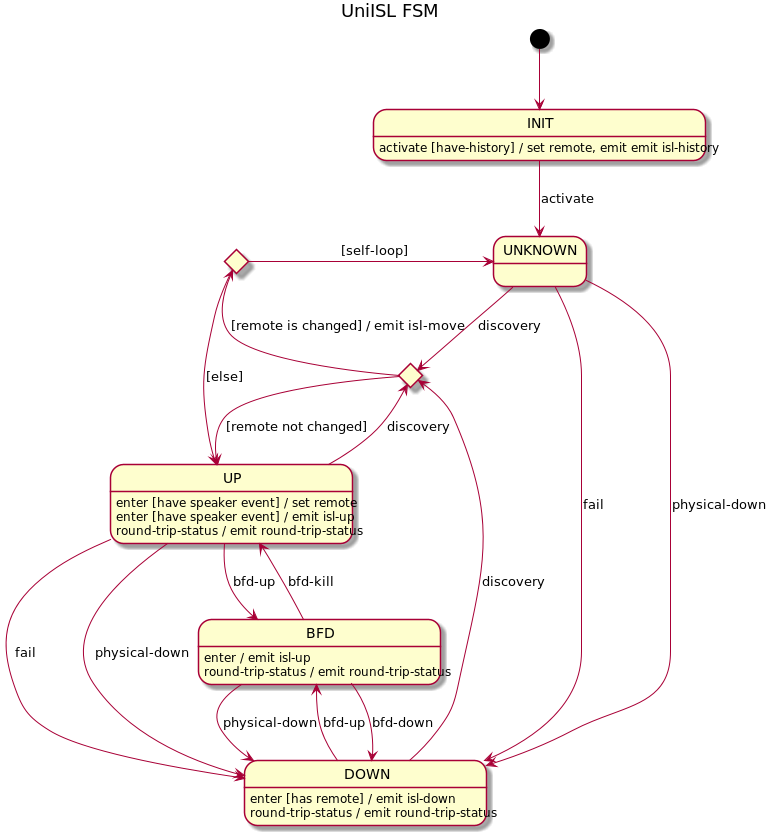

The diagram above was rendered by PlantUML. Its source (embedded in the PNG):
@startuml
title UniISL FSM

[*] --> INIT

INIT --> UNKNOWN : activate
INIT : activate [have-history] / set remote, emit emit isl-history

state moveChoice <<choice>>

UNKNOWN --> moveChoice : discovery
UNKNOWN --> DOWN : fail
UNKNOWN --> DOWN : physical-down

UP --> moveChoice : discovery
UP --> DOWN : fail
UP --> DOWN : physical-down
UP --> BFD : bfd-up
UP : enter [have speaker event] / set remote
UP : enter [have speaker event] / emit isl-up
UP : round-trip-status / emit round-trip-status

state selfLoopChoice <<choice>>

moveChoice --> UP : [remote not changed]
moveChoice --> selfLoopChoice : [remote is changed] / emit isl-move

selfLoopChoice --> UP : [else]
selfLoopChoice -r-> UNKNOWN : [self-loop]

DOWN --> moveChoice : discovery
DOWN --> BFD : bfd-up
DOWN : enter [has remote] / emit isl-down
DOWN : round-trip-status / emit round-trip-status

BFD --> DOWN : physical-down
BFD --> DOWN : bfd-down
BFD --> UP : bfd-kill
BFD : enter / emit isl-up
BFD : round-trip-status / emit round-trip-status

@enduml